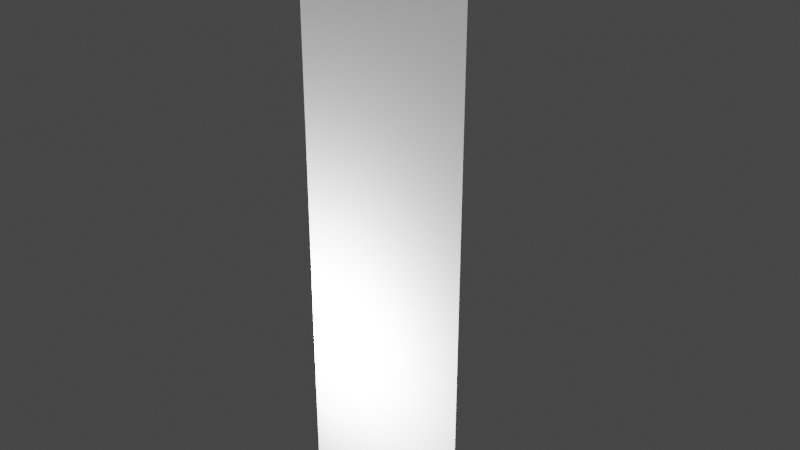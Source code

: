# Source: 1FensterBDoor.LOD.blend  (saved by Blender 2.90.8; exported with 4.5.12 LTS)
import bpy
from mathutils import Matrix  # noqa: F401  (used for matrix-valued properties, if any)

bpy.ops.wm.read_factory_settings(use_empty=True)
scene = bpy.context.scene
scene.name = 'Scene'

# ---- collections
col_window_001 = bpy.data.collections.new('Window.001'); scene.collection.children.link(col_window_001)
col_storen = bpy.data.collections.new('Storen'); scene.collection.children.link(col_storen)
col_mesh = bpy.data.collections.new('Mesh'); scene.collection.children.link(col_mesh)
col_rig = bpy.data.collections.new('Rig'); scene.collection.children.link(col_rig)
col_extras = bpy.data.collections.new('Extras'); scene.collection.children.link(col_extras)

# ---- materials (node trees are filled in below, after node groups)
mat_glass2 = bpy.data.materials.new('Glass2')
mat_pvc = bpy.data.materials.new('PVC')
mat_brushedmetal = bpy.data.materials.new('BrushedMetal')

# ---- material node trees

# ---- world
world_world = bpy.data.worlds.new('World'); scene.world = world_world
world_world.use_nodes = True; world_world.node_tree.nodes.clear()
_N = world_world.node_tree.nodes; _L = world_world.node_tree.links
n0 = _N.new('ShaderNodeOutputWorld'); n0.name = 'World Output'; n0.location = (300, 300)
n1 = _N.new('ShaderNodeBackground'); n1.name = 'Background'; n1.location = (10, 300)
n1.inputs[0].default_value = (0.05088, 0.05088, 0.05088, 1.0)
_L.new(n1.outputs[0], n0.inputs[0])
n0.is_active_output = True
world_world.color = (0.05088, 0.05088, 0.05088)
world_world.use_sun_shadow = False
world_world.sun_shadow_jitter_overblur = 0.0

# ---- lights
light_point_001 = bpy.data.lights.new('Point.001', 'POINT')
light_point_001.transmission_factor = 0.0
light_point_001.energy = 1000.0
light_point_001.shadow_soft_size = 0.25
light_point_001.shadow_maximum_resolution = 0.006
light_point_001.use_absolute_resolution = True
light_point = bpy.data.lights.new('Point', 'POINT')
light_point.transmission_factor = 0.0
light_point.energy = 1000.0
light_point.shadow_maximum_resolution = 0.006
light_point.use_absolute_resolution = True

# ---- meshes
me_cube_005 = bpy.data.meshes.new('Cube.005')
me_cube_005.from_pydata([(-0.7549, -0.2891, -1.566), (0.7549, -0.2891, -1.566), (-0.8427, -0.2891, -1.639), (0.8427, -0.2891, -1.639), (-0.9449, -0.2891, -1.742), (-0.9486, -0.2891, 4.52), (0.9449, -0.2891, -1.742), (-0.8497, -0.2891, 4.437), (-0.7549, -0.2891, 4.343), (0.7549, -0.2891, 4.343), (0.8497, -0.2891, 4.437), (0.9486, -0.2891, 4.52)], [], [(10, 9, 1, 3), (9, 8, 0, 1), (7, 2, 0, 8), (4, 2, 7, 5), (2, 3, 1, 0), (3, 2, 4, 6), (10, 11, 5, 7), (8, 9, 10, 7), (10, 3, 6, 11)])
me_cube_005.polygons.foreach_set('material_index', [1, 0, 1, 2, 1, 2, 2, 1, 2])
_uv = me_cube_005.uv_layers.new(name='UVMap')
_uv.uv.foreach_set('vector', [2.613, 10.5, 2.394, 10.19, 2.394, -9.189, 2.596, -9.429, 0.6665, 0.9891, 0.2234, 0.9891, 0.2234, 0.009128, 0.6665, 0.009128, -1.295, 10.5, -1.279, -9.429, -1.077, -9.189, -1.077, 10.19, -0.8308, -6.981, -0.6536, -6.727, -0.6657, 8.313, -0.8374, 8.521, -1.279, -9.429, 2.596, -9.429, 2.394, -9.189, -1.077, -9.189, 2.271, -6.727, -0.6536, -6.727, -0.8308, -6.981, 2.448, -6.981, 2.283, 8.313, 2.455, 8.521, -0.8374, 8.521, -0.6657, 8.313, -1.077, 10.19, 2.394, 10.19, 2.613, 10.5, -1.295, 10.5, 2.283, 8.313, 2.271, -6.727, 2.448, -6.981, 2.455, 8.521])
me_cube_005.materials.append(mat_glass2)
me_cube_005.materials.append(mat_pvc)
me_cube_005.materials.append(mat_brushedmetal)
me_cube_005.use_remesh_fix_poles = True
me_cube_005.use_remesh_preserve_attributes = False
me_cube_005.use_mirror_x = True
me_cube_005.update()

# ---- curves / text
cu_beziercircle_002 = bpy.data.curves.new('BezierCircle.002', 'CURVE')
cu_beziercircle_002.dimensions = '3D'
_sp = cu_beziercircle_002.splines.new('BEZIER'); _sp.bezier_points.add(3)
_sp.bezier_points.foreach_set('co', [-0.07287, 0.0, 0.0, 0.0, 0.02272, 0.0, 0.07287, 0.0, 0.0, 0.0, -0.02272, 0.0])
_sp.bezier_points.foreach_set('handle_left', [-0.07287, -0.0298, 0.0, -0.0298, 0.02272, 0.0, 0.07287, 0.0298, 0.0, 0.0298, -0.02272, 0.0])
_sp.bezier_points.foreach_set('handle_right', [-0.07287, 0.0298, 0.0, 0.0298, 0.02272, 0.0, 0.07287, -0.0298, 0.0, -0.0298, -0.02272, 0.0])
for _p, _l, _r in zip(_sp.bezier_points, ['AUTO', 'AUTO', 'AUTO', 'AUTO'], ['AUTO', 'AUTO', 'AUTO', 'AUTO']): _p.handle_left_type = _l; _p.handle_right_type = _r
_sp.bezier_points.foreach_set('radius', [0.5304, 0.5304, 0.5304, 0.5304])
_sp.order_u = 0
_sp.order_v = 0
_sp.resolution_u = 4
_sp.use_cyclic_u = True
cu_beziercircle_002.use_path = True
cu_beziercircle_002.use_path_clamp = True
cu_beziercircle_002.resolution_u = 4
cu_beziercircle_002.fill_mode = 'FULL'
cu_beziercircle = bpy.data.curves.new('BezierCircle', 'CURVE')
cu_beziercircle.dimensions = '3D'
_sp = cu_beziercircle.splines.new('BEZIER'); _sp.bezier_points.add(7)
_sp.bezier_points.foreach_set('co', [-0.02007, 0.0, 0.0, -0.01159, 0.01159, 0.0, 0.0, 0.02007, 0.0, 0.01159, 0.01159, 0.0, 0.02007, 0.0, 0.0, 0.01159, -0.01159, 0.0, 0.0, -0.02007, 0.0, -0.01159, -0.01159, 0.0])
_sp.bezier_points.foreach_set('handle_left', [-0.02007, -0.005607, 0.0, -0.01556, 0.007627, 0.0, -0.005607, 0.02007, 0.0, 0.007627, 0.01556, 0.0, 0.02007, 0.005607, 0.0, 0.01556, -0.007627, 0.0, 0.005607, -0.02007, 0.0, -0.007627, -0.01556, 0.0])
_sp.bezier_points.foreach_set('handle_right', [-0.02007, 0.005607, 0.0, -0.007627, 0.01556, 0.0, 0.005607, 0.02007, 0.0, 0.01556, 0.007627, 0.0, 0.02007, -0.005607, 0.0, 0.007627, -0.01556, 0.0, -0.005607, -0.02007, 0.0, -0.01556, -0.007627, 0.0])
for _p, _l, _r in zip(_sp.bezier_points, ['AUTO', 'AUTO', 'AUTO', 'AUTO', 'AUTO', 'AUTO', 'AUTO', 'AUTO'], ['AUTO', 'AUTO', 'AUTO', 'AUTO', 'AUTO', 'AUTO', 'AUTO', 'AUTO']): _p.handle_left_type = _l; _p.handle_right_type = _r
_sp.bezier_points.foreach_set('radius', [0.05234, 0.05234, 0.05234, 0.05234, 0.05234, 0.05234, 0.05234, 0.05234])
_sp.order_u = 0
_sp.order_v = 0
_sp.resolution_u = 1
_sp.use_cyclic_u = True
cu_beziercircle.use_path = True
cu_beziercircle.use_path_clamp = True
cu_beziercircle.resolution_u = 1
cu_beziercircle.fill_mode = 'FULL'

# ---- objects
ob_beziercircle = bpy.data.objects.new('BezierCircle', cu_beziercircle_002)
ob_beziercircle_001 = bpy.data.objects.new('BezierCircle.001', cu_beziercircle)
ob_cube_005 = bpy.data.objects.new('Cube.005', me_cube_005)
ob_point_001 = bpy.data.objects.new('Point.001', light_point_001)
ob_point = bpy.data.objects.new('Point', light_point)

# ---- transforms, parenting, visibility, modifiers, constraints
ob_beziercircle.location = (0.0, 0.0, 0.0)
ob_beziercircle.lineart.crease_threshold = 0.0
ob_beziercircle_001.location = (0.0, 0.0, 0.0)
ob_beziercircle_001.lineart.crease_threshold = 0.0
ob_cube_005.location = (0.0, 0.0, 0.0)
ob_cube_005.lineart.crease_threshold = 0.0
ob_cube_005.use_mesh_mirror_x = True
ob_point_001.location = (-0.603, -0.8253, 0.0)
ob_point_001.lineart.crease_threshold = 0.0
ob_point.location = (7.059, -6.042, 8.212)
ob_point.lineart.crease_threshold = 0.0

# ---- collection membership
col_window_001.objects.link(ob_beziercircle)
col_window_001.objects.link(ob_beziercircle_001)
col_window_001.objects.link(ob_cube_005)
col_window_001.objects.link(ob_point_001)
col_storen.objects.link(ob_point)

# ---- scene / render settings (as saved in the file)
scene.frame_start = 1; scene.frame_end = 250; scene.frame_set(162)
scene.render.engine = 'BLENDER_EEVEE_NEXT'
scene.cycles.use_denoising = False
scene.cycles.samples = 128
scene.cycles.sampling_pattern = 'TABULATED_SOBOL'
scene.cycles.use_adaptive_sampling = False
scene.cycles.use_light_tree = False
scene.eevee.use_gtao = True
scene.eevee.use_raytracing = True
scene.view_settings.view_transform = 'Filmic'
bpy.context.view_layer.update()

# ---- added for rendering (the .blend has no active camera): camera
cam_auto = bpy.data.cameras.new('AutoCamera')
cam_auto.lens = 50.0
cam_auto.sensor_width = 36.0
cam_auto.clip_end = 1000.0
ob_auto_camera = bpy.data.objects.new('AutoCamera', cam_auto)
scene.collection.objects.link(ob_auto_camera)
ob_auto_camera.location = (6.14035, -7.36842, 6.30132)
ob_auto_camera.rotation_euler = (1.09748, -7.21219e-08, 0.694738)
scene.camera = ob_auto_camera
bpy.context.view_layer.update()
